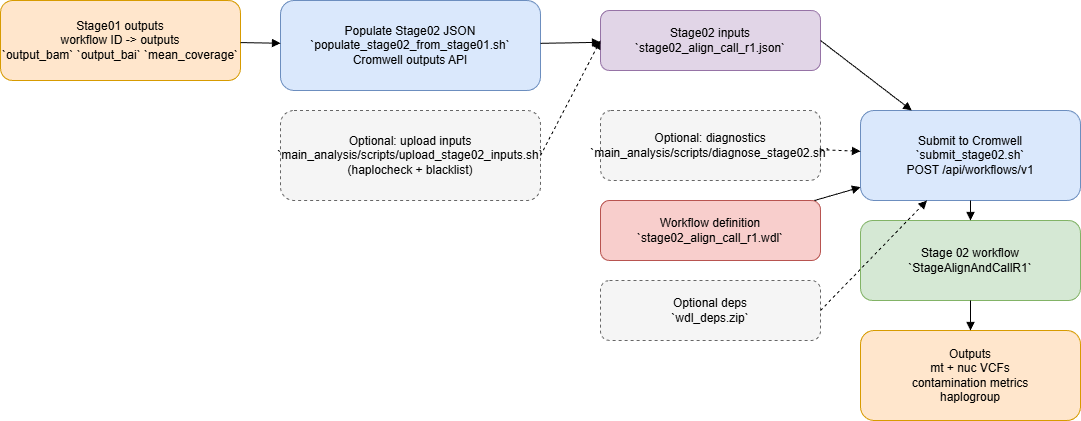

The diagram above was exported from draw.io. Its source (the exported page's mxGraphModel, read from the mxfile embedded in the PNG):
<mxGraphModel dx="1726" dy="840" grid="1" gridSize="10" guides="1" tooltips="1" connect="1" arrows="1" fold="1" page="1" pageScale="1" pageWidth="1100" pageHeight="850" math="0" shadow="0">
  <root>
    <mxCell id="0" />
    <mxCell id="1" parent="0" />
    <mxCell id="stage01_outputs" value="Stage01 outputs&#10;workflow ID -&gt; outputs&#10;`output_bam` `output_bai` `mean_coverage`" style="rounded=1;whiteSpace=wrap;html=1;fillColor=#FFE6CC;strokeColor=#D79B00;" parent="1" vertex="1">
      <mxGeometry y="100" width="240" height="80" as="geometry" />
    </mxCell>
    <mxCell id="populate" value="Populate Stage02 JSON&#10;`populate_stage02_from_stage01.sh`&#10;Cromwell outputs API" style="rounded=1;whiteSpace=wrap;html=1;fillColor=#DAE8FC;strokeColor=#6C8EBF;" parent="1" vertex="1">
      <mxGeometry x="280" y="100" width="260" height="90" as="geometry" />
    </mxCell>
    <mxCell id="stage02_json" value="Stage02 inputs&#10;`stage02_align_call_r1.json`" style="rounded=1;whiteSpace=wrap;html=1;fillColor=#E1D5E7;strokeColor=#9673A6;" parent="1" vertex="1">
      <mxGeometry x="600" y="110" width="220" height="60" as="geometry" />
    </mxCell>
    <mxCell id="upload_inputs" value="Optional: upload inputs&#10;`main_analysis/scripts/upload_stage02_inputs.sh`&#10;(haplocheck + blacklist)" style="rounded=1;whiteSpace=wrap;html=1;fillColor=#F5F5F5;strokeColor=#666666;dashed=1;" parent="1" vertex="1">
      <mxGeometry x="280" y="210" width="260" height="90" as="geometry" />
    </mxCell>
    <mxCell id="diagnose" value="Optional: diagnostics&#10;`main_analysis/scripts/diagnose_stage02.sh`" style="rounded=1;whiteSpace=wrap;html=1;fillColor=#F5F5F5;strokeColor=#666666;dashed=1;" parent="1" vertex="1">
      <mxGeometry x="600" y="210" width="220" height="70" as="geometry" />
    </mxCell>
    <mxCell id="wdl" value="Workflow definition&#10;`stage02_align_call_r1.wdl`" style="rounded=1;whiteSpace=wrap;html=1;fillColor=#F8CECC;strokeColor=#B85450;" parent="1" vertex="1">
      <mxGeometry x="600" y="300" width="220" height="60" as="geometry" />
    </mxCell>
    <mxCell id="deps" value="Optional deps&#10;`wdl_deps.zip`" style="rounded=1;whiteSpace=wrap;html=1;fillColor=#F5F5F5;strokeColor=#666666;dashed=1;" parent="1" vertex="1">
      <mxGeometry x="600" y="380" width="220" height="60" as="geometry" />
    </mxCell>
    <mxCell id="submit" value="Submit to Cromwell&#10;`submit_stage02.sh`&#10;POST /api/workflows/v1" style="rounded=1;whiteSpace=wrap;html=1;fillColor=#DAE8FC;strokeColor=#6C8EBF;" parent="1" vertex="1">
      <mxGeometry x="860" y="210" width="220" height="90" as="geometry" />
    </mxCell>
    <mxCell id="workflow" value="Stage 02 workflow&#10;`StageAlignAndCallR1`" style="rounded=1;whiteSpace=wrap;html=1;fillColor=#D5E8D4;strokeColor=#82B366;" parent="1" vertex="1">
      <mxGeometry x="860" y="320" width="220" height="80" as="geometry" />
    </mxCell>
    <mxCell id="outputs" value="Outputs&#10;mt + nuc VCFs&#10;contamination metrics&#10;haplogroup" style="rounded=1;whiteSpace=wrap;html=1;fillColor=#FFE6CC;strokeColor=#D79B00;" parent="1" vertex="1">
      <mxGeometry x="860" y="430" width="220" height="90" as="geometry" />
    </mxCell>
    <mxCell id="edge1" style="endArrow=block;html=1;" parent="1" source="stage01_outputs" target="populate" edge="1">
      <mxGeometry relative="1" as="geometry" />
    </mxCell>
    <mxCell id="edge2" style="endArrow=block;html=1;" parent="1" source="populate" target="stage02_json" edge="1">
      <mxGeometry relative="1" as="geometry" />
    </mxCell>
    <mxCell id="edge3" style="endArrow=block;html=1;exitX=1;exitY=0.5;exitDx=0;exitDy=0;" parent="1" source="stage02_json" target="submit" edge="1">
      <mxGeometry relative="1" as="geometry" />
    </mxCell>
    <mxCell id="edge4" style="endArrow=block;html=1;" parent="1" source="wdl" target="submit" edge="1">
      <mxGeometry relative="1" as="geometry" />
    </mxCell>
    <mxCell id="edge5" style="endArrow=block;html=1;dashed=1;exitX=1;exitY=0.5;exitDx=0;exitDy=0;" parent="1" source="deps" target="submit" edge="1">
      <mxGeometry relative="1" as="geometry" />
    </mxCell>
    <mxCell id="edge6" style="endArrow=block;html=1;" parent="1" source="submit" target="workflow" edge="1">
      <mxGeometry relative="1" as="geometry" />
    </mxCell>
    <mxCell id="edge7" style="endArrow=block;html=1;" parent="1" source="workflow" target="outputs" edge="1">
      <mxGeometry relative="1" as="geometry" />
    </mxCell>
    <mxCell id="edge8" style="endArrow=block;html=1;dashed=1;entryX=0;entryY=0.5;entryDx=0;entryDy=0;exitX=1;exitY=0.5;exitDx=0;exitDy=0;" parent="1" source="upload_inputs" target="stage02_json" edge="1">
      <mxGeometry relative="1" as="geometry" />
    </mxCell>
    <mxCell id="edge9" style="endArrow=block;html=1;dashed=1;" parent="1" source="diagnose" target="submit" edge="1">
      <mxGeometry relative="1" as="geometry" />
    </mxCell>
  </root>
</mxGraphModel>